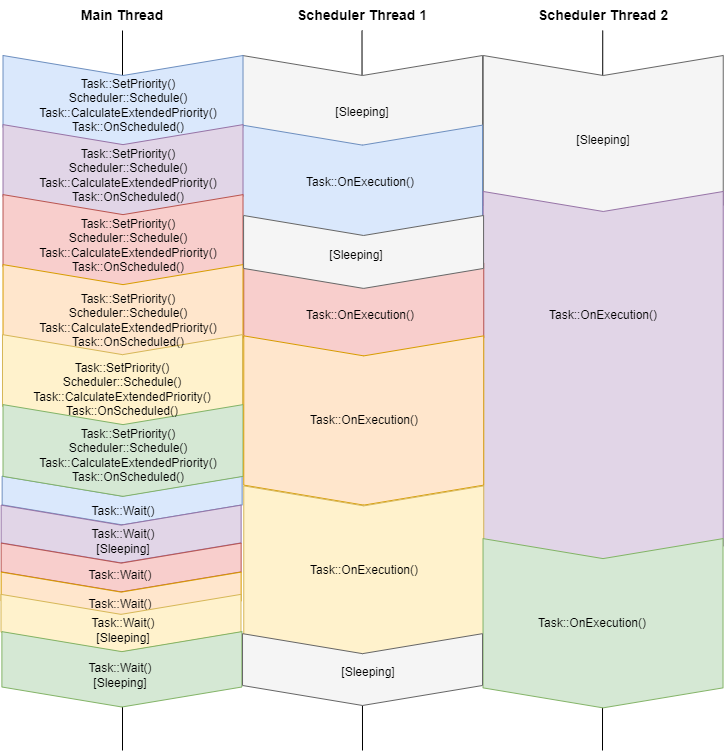

The diagram above was exported from draw.io. Its source (the exported page's mxGraphModel, read from the mxfile embedded in the PNG):
<mxGraphModel dx="1422" dy="705" grid="1" gridSize="10" guides="1" tooltips="1" connect="1" arrows="1" fold="1" page="1" pageScale="1" pageWidth="827" pageHeight="1169" math="0" shadow="0">
  <root>
    <mxCell id="dQC1qvj69sOOWM_MmruZ-0" />
    <mxCell id="dQC1qvj69sOOWM_MmruZ-1" parent="dQC1qvj69sOOWM_MmruZ-0" />
    <mxCell id="dQC1qvj69sOOWM_MmruZ-2" value="" style="endArrow=none;html=1;rounded=0;" edge="1" parent="dQC1qvj69sOOWM_MmruZ-1">
      <mxGeometry width="50" height="50" relative="1" as="geometry">
        <mxPoint x="640" y="760" as="sourcePoint" />
        <mxPoint x="640.2399999999998" y="40" as="targetPoint" />
      </mxGeometry>
    </mxCell>
    <mxCell id="dQC1qvj69sOOWM_MmruZ-39" value="" style="shape=step;perimeter=stepPerimeter;whiteSpace=wrap;html=1;fixedSize=1;fillColor=#f5f5f5;strokeColor=#666666;rotation=90;fontColor=#333333;" vertex="1" parent="dQC1qvj69sOOWM_MmruZ-1">
      <mxGeometry x="555.9" y="29.84" width="169.67" height="240" as="geometry" />
    </mxCell>
    <mxCell id="dQC1qvj69sOOWM_MmruZ-3" value="" style="endArrow=none;html=1;rounded=0;" edge="1" parent="dQC1qvj69sOOWM_MmruZ-1">
      <mxGeometry width="50" height="50" relative="1" as="geometry">
        <mxPoint x="400" y="760" as="sourcePoint" />
        <mxPoint x="399.5" y="40" as="targetPoint" />
      </mxGeometry>
    </mxCell>
    <mxCell id="dQC1qvj69sOOWM_MmruZ-4" value="" style="endArrow=none;html=1;rounded=0;" edge="1" parent="dQC1qvj69sOOWM_MmruZ-1">
      <mxGeometry width="50" height="50" relative="1" as="geometry">
        <mxPoint x="160" y="760" as="sourcePoint" />
        <mxPoint x="160" y="40" as="targetPoint" />
      </mxGeometry>
    </mxCell>
    <mxCell id="dQC1qvj69sOOWM_MmruZ-8" value="" style="shape=step;perimeter=stepPerimeter;whiteSpace=wrap;html=1;fixedSize=1;fillColor=#dae8fc;strokeColor=#6c8ebf;rotation=90;" vertex="1" parent="dQC1qvj69sOOWM_MmruZ-1">
      <mxGeometry x="135.26999999999995" y="390" width="48.74" height="240" as="geometry" />
    </mxCell>
    <mxCell id="dQC1qvj69sOOWM_MmruZ-9" value="Task::Wait()&lt;br&gt;" style="text;html=1;strokeColor=none;fillColor=none;align=center;verticalAlign=middle;whiteSpace=wrap;rounded=0;" vertex="1" parent="dQC1qvj69sOOWM_MmruZ-1">
      <mxGeometry x="130.50999999999996" y="506" width="60" height="30" as="geometry" />
    </mxCell>
    <mxCell id="dQC1qvj69sOOWM_MmruZ-10" value="" style="shape=step;perimeter=stepPerimeter;whiteSpace=wrap;html=1;fixedSize=1;fillColor=#f5f5f5;strokeColor=#666666;rotation=90;fontColor=#333333;" vertex="1" parent="dQC1qvj69sOOWM_MmruZ-1">
      <mxGeometry x="354.23" y="-9.22" width="91.55" height="240" as="geometry" />
    </mxCell>
    <mxCell id="dQC1qvj69sOOWM_MmruZ-11" value="" style="shape=step;perimeter=stepPerimeter;whiteSpace=wrap;html=1;fixedSize=1;fillColor=#dae8fc;strokeColor=#6c8ebf;rotation=90;" vertex="1" parent="dQC1qvj69sOOWM_MmruZ-1">
      <mxGeometry x="342.16" y="72.47" width="115.68" height="240" as="geometry" />
    </mxCell>
    <mxCell id="dQC1qvj69sOOWM_MmruZ-15" value="" style="shape=step;perimeter=stepPerimeter;whiteSpace=wrap;html=1;fixedSize=1;fillColor=#dae8fc;strokeColor=#6c8ebf;rotation=90;" vertex="1" parent="dQC1qvj69sOOWM_MmruZ-1">
      <mxGeometry x="114.63" y="-9.12" width="91.75" height="240" as="geometry" />
    </mxCell>
    <mxCell id="dQC1qvj69sOOWM_MmruZ-16" value="Task::SetPriority()&lt;br&gt;Scheduler::Schedule()&lt;br&gt;Task::CalculateExtendedPriority()&lt;br&gt;Task::OnScheduled()" style="text;html=1;strokeColor=none;fillColor=none;align=center;verticalAlign=middle;whiteSpace=wrap;rounded=0;" vertex="1" parent="dQC1qvj69sOOWM_MmruZ-1">
      <mxGeometry x="136.38" y="100" width="60" height="30" as="geometry" />
    </mxCell>
    <mxCell id="dQC1qvj69sOOWM_MmruZ-17" value="[Sleeping]" style="text;html=1;strokeColor=none;fillColor=none;align=center;verticalAlign=middle;whiteSpace=wrap;rounded=0;" vertex="1" parent="dQC1qvj69sOOWM_MmruZ-1">
      <mxGeometry x="369.99" y="107.32" width="60" height="30" as="geometry" />
    </mxCell>
    <mxCell id="dQC1qvj69sOOWM_MmruZ-35" value="" style="shape=step;perimeter=stepPerimeter;whiteSpace=wrap;html=1;fixedSize=1;fillColor=#e1d5e7;strokeColor=#9673a6;rotation=90;" vertex="1" parent="dQC1qvj69sOOWM_MmruZ-1">
      <mxGeometry x="453.5" y="268.22" width="374.47" height="240" as="geometry" />
    </mxCell>
    <mxCell id="dQC1qvj69sOOWM_MmruZ-36" value="Task::OnExecution()" style="text;html=1;strokeColor=none;fillColor=none;align=center;verticalAlign=middle;whiteSpace=wrap;rounded=0;" vertex="1" parent="dQC1qvj69sOOWM_MmruZ-1">
      <mxGeometry x="610.74" y="310" width="60" height="30" as="geometry" />
    </mxCell>
    <mxCell id="dQC1qvj69sOOWM_MmruZ-37" value="" style="shape=step;perimeter=stepPerimeter;whiteSpace=wrap;html=1;fixedSize=1;fillColor=#f8cecc;strokeColor=#b85450;rotation=90;" vertex="1" parent="dQC1qvj69sOOWM_MmruZ-1">
      <mxGeometry x="353.74" y="199.99999999999997" width="95.04" height="240" as="geometry" />
    </mxCell>
    <mxCell id="dQC1qvj69sOOWM_MmruZ-38" value="Task::OnExecution()" style="text;html=1;strokeColor=none;fillColor=none;align=center;verticalAlign=middle;whiteSpace=wrap;rounded=0;" vertex="1" parent="dQC1qvj69sOOWM_MmruZ-1">
      <mxGeometry x="368.26" y="310" width="60" height="30" as="geometry" />
    </mxCell>
    <mxCell id="dQC1qvj69sOOWM_MmruZ-40" value="[Sleeping]" style="text;html=1;strokeColor=none;fillColor=none;align=center;verticalAlign=middle;whiteSpace=wrap;rounded=0;" vertex="1" parent="dQC1qvj69sOOWM_MmruZ-1">
      <mxGeometry x="610.53" y="134.84" width="60" height="30" as="geometry" />
    </mxCell>
    <mxCell id="dQC1qvj69sOOWM_MmruZ-49" value="&lt;b&gt;&lt;font style=&quot;font-size: 14px&quot;&gt;Main Thread&lt;/font&gt;&lt;/b&gt;" style="text;html=1;strokeColor=none;fillColor=none;align=center;verticalAlign=middle;whiteSpace=wrap;rounded=0;" vertex="1" parent="dQC1qvj69sOOWM_MmruZ-1">
      <mxGeometry x="50" y="10" width="220" height="30" as="geometry" />
    </mxCell>
    <mxCell id="dQC1qvj69sOOWM_MmruZ-50" value="&lt;b&gt;&lt;font style=&quot;font-size: 14px&quot;&gt;Scheduler Thread 1&lt;/font&gt;&lt;/b&gt;" style="text;html=1;strokeColor=none;fillColor=none;align=center;verticalAlign=middle;whiteSpace=wrap;rounded=0;" vertex="1" parent="dQC1qvj69sOOWM_MmruZ-1">
      <mxGeometry x="290.33000000000004" y="10" width="220" height="30" as="geometry" />
    </mxCell>
    <mxCell id="dQC1qvj69sOOWM_MmruZ-51" value="&lt;b&gt;&lt;font style=&quot;font-size: 14px&quot;&gt;Scheduler Thread 2&lt;/font&gt;&lt;/b&gt;" style="text;html=1;strokeColor=none;fillColor=none;align=center;verticalAlign=middle;whiteSpace=wrap;rounded=0;" vertex="1" parent="dQC1qvj69sOOWM_MmruZ-1">
      <mxGeometry x="530.74" y="10" width="220" height="30" as="geometry" />
    </mxCell>
    <mxCell id="dQC1qvj69sOOWM_MmruZ-54" value="" style="shape=step;perimeter=stepPerimeter;whiteSpace=wrap;html=1;fixedSize=1;fillColor=#e1d5e7;strokeColor=#9673a6;rotation=90;" vertex="1" parent="dQC1qvj69sOOWM_MmruZ-1">
      <mxGeometry x="114.63" y="60" width="91.75" height="240" as="geometry" />
    </mxCell>
    <mxCell id="dQC1qvj69sOOWM_MmruZ-55" value="" style="shape=step;perimeter=stepPerimeter;whiteSpace=wrap;html=1;fixedSize=1;fillColor=#f8cecc;strokeColor=#b85450;rotation=90;" vertex="1" parent="dQC1qvj69sOOWM_MmruZ-1">
      <mxGeometry x="114.63" y="130" width="91.75" height="240" as="geometry" />
    </mxCell>
    <mxCell id="dQC1qvj69sOOWM_MmruZ-56" value="" style="shape=step;perimeter=stepPerimeter;whiteSpace=wrap;html=1;fixedSize=1;fillColor=#ffe6cc;strokeColor=#d79b00;rotation=90;" vertex="1" parent="dQC1qvj69sOOWM_MmruZ-1">
      <mxGeometry x="114.63" y="200" width="91.75" height="240" as="geometry" />
    </mxCell>
    <mxCell id="dQC1qvj69sOOWM_MmruZ-57" value="" style="shape=step;perimeter=stepPerimeter;whiteSpace=wrap;html=1;fixedSize=1;fillColor=#fff2cc;strokeColor=#d6b656;rotation=90;" vertex="1" parent="dQC1qvj69sOOWM_MmruZ-1">
      <mxGeometry x="114.11999999999999" y="270" width="91.75" height="240" as="geometry" />
    </mxCell>
    <mxCell id="dQC1qvj69sOOWM_MmruZ-58" value="" style="shape=step;perimeter=stepPerimeter;whiteSpace=wrap;html=1;fixedSize=1;fillColor=#d5e8d4;strokeColor=#82b366;rotation=90;" vertex="1" parent="dQC1qvj69sOOWM_MmruZ-1">
      <mxGeometry x="114.63" y="340" width="91.75" height="240" as="geometry" />
    </mxCell>
    <mxCell id="dQC1qvj69sOOWM_MmruZ-59" value="Task::SetPriority()&lt;br&gt;Scheduler::Schedule()&lt;br&gt;Task::CalculateExtendedPriority()&lt;br&gt;Task::OnScheduled()" style="text;html=1;strokeColor=none;fillColor=none;align=center;verticalAlign=middle;whiteSpace=wrap;rounded=0;" vertex="1" parent="dQC1qvj69sOOWM_MmruZ-1">
      <mxGeometry x="136.38" y="170" width="60" height="30" as="geometry" />
    </mxCell>
    <mxCell id="dQC1qvj69sOOWM_MmruZ-60" value="Task::SetPriority()&lt;br&gt;Scheduler::Schedule()&lt;br&gt;Task::CalculateExtendedPriority()&lt;br&gt;Task::OnScheduled()" style="text;html=1;strokeColor=none;fillColor=none;align=center;verticalAlign=middle;whiteSpace=wrap;rounded=0;" vertex="1" parent="dQC1qvj69sOOWM_MmruZ-1">
      <mxGeometry x="136.38" y="240" width="60" height="30" as="geometry" />
    </mxCell>
    <mxCell id="dQC1qvj69sOOWM_MmruZ-61" value="Task::SetPriority()&lt;br&gt;Scheduler::Schedule()&lt;br&gt;Task::CalculateExtendedPriority()&lt;br&gt;Task::OnScheduled()" style="text;html=1;strokeColor=none;fillColor=none;align=center;verticalAlign=middle;whiteSpace=wrap;rounded=0;" vertex="1" parent="dQC1qvj69sOOWM_MmruZ-1">
      <mxGeometry x="136.38" y="315.40999999999997" width="60" height="30" as="geometry" />
    </mxCell>
    <mxCell id="dQC1qvj69sOOWM_MmruZ-62" value="Task::SetPriority()&lt;br&gt;Scheduler::Schedule()&lt;br&gt;Task::CalculateExtendedPriority()&lt;br&gt;Task::OnScheduled()" style="text;html=1;strokeColor=none;fillColor=none;align=center;verticalAlign=middle;whiteSpace=wrap;rounded=0;" vertex="1" parent="dQC1qvj69sOOWM_MmruZ-1">
      <mxGeometry x="130" y="384.21999999999997" width="60" height="30" as="geometry" />
    </mxCell>
    <mxCell id="dQC1qvj69sOOWM_MmruZ-63" value="Task::SetPriority()&lt;br&gt;Scheduler::Schedule()&lt;br&gt;Task::CalculateExtendedPriority()&lt;br&gt;Task::OnScheduled()" style="text;html=1;strokeColor=none;fillColor=none;align=center;verticalAlign=middle;whiteSpace=wrap;rounded=0;" vertex="1" parent="dQC1qvj69sOOWM_MmruZ-1">
      <mxGeometry x="136.38" y="450" width="60" height="30" as="geometry" />
    </mxCell>
    <mxCell id="dQC1qvj69sOOWM_MmruZ-64" value="" style="shape=step;perimeter=stepPerimeter;whiteSpace=wrap;html=1;fixedSize=1;fillColor=#ffe6cc;strokeColor=#d79b00;rotation=90;" vertex="1" parent="dQC1qvj69sOOWM_MmruZ-1">
      <mxGeometry x="316.63" y="310" width="169.26" height="240" as="geometry" />
    </mxCell>
    <mxCell id="dQC1qvj69sOOWM_MmruZ-65" value="Task::OnExecution()" style="text;html=1;strokeColor=none;fillColor=none;align=center;verticalAlign=middle;whiteSpace=wrap;rounded=0;" vertex="1" parent="dQC1qvj69sOOWM_MmruZ-1">
      <mxGeometry x="372.0799999999999" y="415" width="60" height="30" as="geometry" />
    </mxCell>
    <mxCell id="dQC1qvj69sOOWM_MmruZ-66" value="" style="shape=step;perimeter=stepPerimeter;whiteSpace=wrap;html=1;fixedSize=1;fillColor=#f5f5f5;strokeColor=#666666;rotation=90;fontColor=#333333;" vertex="1" parent="dQC1qvj69sOOWM_MmruZ-1">
      <mxGeometry x="364.62" y="141.45" width="72.93" height="240" as="geometry" />
    </mxCell>
    <mxCell id="dQC1qvj69sOOWM_MmruZ-67" value="[Sleeping]" style="text;html=1;strokeColor=none;fillColor=none;align=center;verticalAlign=middle;whiteSpace=wrap;rounded=0;" vertex="1" parent="dQC1qvj69sOOWM_MmruZ-1">
      <mxGeometry x="364.09" y="250" width="60" height="30" as="geometry" />
    </mxCell>
    <mxCell id="dQC1qvj69sOOWM_MmruZ-71" value="Task::OnExecution()" style="text;html=1;strokeColor=none;fillColor=none;align=center;verticalAlign=middle;whiteSpace=wrap;rounded=0;" vertex="1" parent="dQC1qvj69sOOWM_MmruZ-1">
      <mxGeometry x="368.26" y="177.47" width="60" height="30" as="geometry" />
    </mxCell>
    <mxCell id="dQC1qvj69sOOWM_MmruZ-72" value="" style="shape=step;perimeter=stepPerimeter;whiteSpace=wrap;html=1;fixedSize=1;fillColor=#fff2cc;strokeColor=#d6b656;rotation=90;" vertex="1" parent="dQC1qvj69sOOWM_MmruZ-1">
      <mxGeometry x="316.63" y="460" width="169.26" height="240" as="geometry" />
    </mxCell>
    <mxCell id="dQC1qvj69sOOWM_MmruZ-73" value="Task::OnExecution()" style="text;html=1;strokeColor=none;fillColor=none;align=center;verticalAlign=middle;whiteSpace=wrap;rounded=0;" vertex="1" parent="dQC1qvj69sOOWM_MmruZ-1">
      <mxGeometry x="372.0799999999999" y="565" width="60" height="30" as="geometry" />
    </mxCell>
    <mxCell id="dQC1qvj69sOOWM_MmruZ-75" value="" style="shape=step;perimeter=stepPerimeter;whiteSpace=wrap;html=1;fixedSize=1;fillColor=#d5e8d4;strokeColor=#82b366;rotation=90;" vertex="1" parent="dQC1qvj69sOOWM_MmruZ-1">
      <mxGeometry x="555.9" y="512.73" width="169.26" height="240" as="geometry" />
    </mxCell>
    <mxCell id="dQC1qvj69sOOWM_MmruZ-76" value="Task::OnExecution()" style="text;html=1;strokeColor=none;fillColor=none;align=center;verticalAlign=middle;whiteSpace=wrap;rounded=0;" vertex="1" parent="dQC1qvj69sOOWM_MmruZ-1">
      <mxGeometry x="599.9999999999999" y="617.73" width="60" height="30" as="geometry" />
    </mxCell>
    <mxCell id="dQC1qvj69sOOWM_MmruZ-77" value="" style="shape=step;perimeter=stepPerimeter;whiteSpace=wrap;html=1;fixedSize=1;fillColor=#e1d5e7;strokeColor=#9673a6;rotation=90;" vertex="1" parent="dQC1qvj69sOOWM_MmruZ-1">
      <mxGeometry x="129.76999999999998" y="423.5" width="57.73" height="240" as="geometry" />
    </mxCell>
    <mxCell id="dQC1qvj69sOOWM_MmruZ-78" value="Task::Wait()&lt;br&gt;[Sleeping]" style="text;html=1;strokeColor=none;fillColor=none;align=center;verticalAlign=middle;whiteSpace=wrap;rounded=0;" vertex="1" parent="dQC1qvj69sOOWM_MmruZ-1">
      <mxGeometry x="130.50999999999996" y="536" width="60" height="30" as="geometry" />
    </mxCell>
    <mxCell id="dQC1qvj69sOOWM_MmruZ-79" value="" style="shape=step;perimeter=stepPerimeter;whiteSpace=wrap;html=1;fixedSize=1;fillColor=#f8cecc;strokeColor=#b85450;rotation=90;" vertex="1" parent="dQC1qvj69sOOWM_MmruZ-1">
      <mxGeometry x="133.26999999999995" y="457" width="48.74" height="240" as="geometry" />
    </mxCell>
    <mxCell id="dQC1qvj69sOOWM_MmruZ-80" value="Task::Wait()&lt;br&gt;" style="text;html=1;strokeColor=none;fillColor=none;align=center;verticalAlign=middle;whiteSpace=wrap;rounded=0;" vertex="1" parent="dQC1qvj69sOOWM_MmruZ-1">
      <mxGeometry x="127.76999999999997" y="570" width="60" height="30" as="geometry" />
    </mxCell>
    <mxCell id="dQC1qvj69sOOWM_MmruZ-82" value="" style="shape=step;perimeter=stepPerimeter;whiteSpace=wrap;html=1;fixedSize=1;fillColor=#ffe6cc;strokeColor=#d79b00;rotation=90;" vertex="1" parent="dQC1qvj69sOOWM_MmruZ-1">
      <mxGeometry x="133.26999999999995" y="486" width="48.74" height="240" as="geometry" />
    </mxCell>
    <mxCell id="dQC1qvj69sOOWM_MmruZ-83" value="Task::Wait()&lt;br&gt;" style="text;html=1;strokeColor=none;fillColor=none;align=center;verticalAlign=middle;whiteSpace=wrap;rounded=0;" vertex="1" parent="dQC1qvj69sOOWM_MmruZ-1">
      <mxGeometry x="127.76999999999998" y="599" width="60" height="30" as="geometry" />
    </mxCell>
    <mxCell id="dQC1qvj69sOOWM_MmruZ-86" value="" style="shape=step;perimeter=stepPerimeter;whiteSpace=wrap;html=1;fixedSize=1;fillColor=#fff2cc;strokeColor=#d6b656;rotation=90;" vertex="1" parent="dQC1qvj69sOOWM_MmruZ-1">
      <mxGeometry x="128.63" y="512.73" width="57.73" height="240" as="geometry" />
    </mxCell>
    <mxCell id="dQC1qvj69sOOWM_MmruZ-87" value="Task::Wait()&lt;br&gt;[Sleeping]" style="text;html=1;strokeColor=none;fillColor=none;align=center;verticalAlign=middle;whiteSpace=wrap;rounded=0;" vertex="1" parent="dQC1qvj69sOOWM_MmruZ-1">
      <mxGeometry x="131.36999999999995" y="625.23" width="60" height="30" as="geometry" />
    </mxCell>
    <mxCell id="dQC1qvj69sOOWM_MmruZ-88" value="" style="shape=step;perimeter=stepPerimeter;whiteSpace=wrap;html=1;fixedSize=1;fillColor=#d5e8d4;strokeColor=#82b366;rotation=90;" vertex="1" parent="dQC1qvj69sOOWM_MmruZ-1">
      <mxGeometry x="121.69" y="558.82" width="75.37" height="240" as="geometry" />
    </mxCell>
    <mxCell id="dQC1qvj69sOOWM_MmruZ-89" value="Task::Wait()&lt;br&gt;[Sleeping]" style="text;html=1;strokeColor=none;fillColor=none;align=center;verticalAlign=middle;whiteSpace=wrap;rounded=0;" vertex="1" parent="dQC1qvj69sOOWM_MmruZ-1">
      <mxGeometry x="127.49999999999994" y="670" width="60" height="30" as="geometry" />
    </mxCell>
    <mxCell id="dQC1qvj69sOOWM_MmruZ-90" value="" style="shape=step;perimeter=stepPerimeter;whiteSpace=wrap;html=1;fixedSize=1;fillColor=#f5f5f5;strokeColor=#666666;rotation=90;fontColor=#333333;" vertex="1" parent="dQC1qvj69sOOWM_MmruZ-1">
      <mxGeometry x="364.09" y="559.07" width="71.84" height="240" as="geometry" />
    </mxCell>
    <mxCell id="dQC1qvj69sOOWM_MmruZ-91" value="[Sleeping]" style="text;html=1;strokeColor=none;fillColor=none;align=center;verticalAlign=middle;whiteSpace=wrap;rounded=0;" vertex="1" parent="dQC1qvj69sOOWM_MmruZ-1">
      <mxGeometry x="375.93" y="667" width="60" height="30" as="geometry" />
    </mxCell>
  </root>
</mxGraphModel>